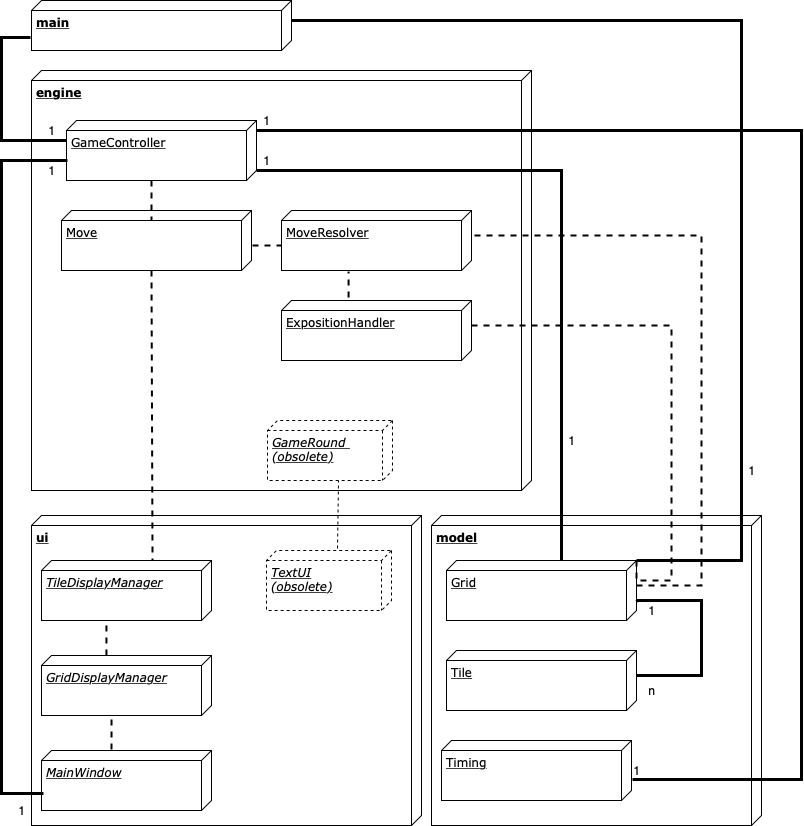

The diagram above was exported from draw.io. Its source (the exported page's mxGraphModel, read from the mxfile embedded in the PNG):
<mxGraphModel dx="816" dy="625" grid="1" gridSize="10" guides="1" tooltips="1" connect="1" arrows="1" fold="1" page="1" pageScale="1" pageWidth="1100" pageHeight="850" background="#ffffff" math="0" shadow="0">
  <root>
    <mxCell id="0" />
    <mxCell id="1" parent="0" />
    <mxCell id="39150e848f15840c-1" value="&lt;b&gt;ui&lt;/b&gt;" style="verticalAlign=top;align=left;spacingTop=8;spacingLeft=2;spacingRight=12;shape=cube;size=10;direction=south;fontStyle=4;html=1;rounded=0;shadow=0;comic=0;labelBackgroundColor=none;strokeWidth=1;fontFamily=Verdana;fontSize=12" parent="1" vertex="1">
      <mxGeometry x="40" y="525" width="390" height="310" as="geometry" />
    </mxCell>
    <mxCell id="39150e848f15840c-2" value="&lt;b&gt;model&lt;/b&gt;" style="verticalAlign=top;align=left;spacingTop=8;spacingLeft=2;spacingRight=12;shape=cube;size=10;direction=south;fontStyle=4;html=1;rounded=0;shadow=0;comic=0;labelBackgroundColor=none;strokeWidth=1;fontFamily=Verdana;fontSize=12" parent="1" vertex="1">
      <mxGeometry x="440" y="525" width="330" height="310" as="geometry" />
    </mxCell>
    <mxCell id="39150e848f15840c-3" value="&lt;b&gt;engine&lt;/b&gt;" style="verticalAlign=top;align=left;spacingTop=8;spacingLeft=2;spacingRight=12;shape=cube;size=10;direction=south;fontStyle=4;html=1;rounded=0;shadow=0;comic=0;labelBackgroundColor=none;strokeWidth=1;fontFamily=Verdana;fontSize=12" parent="1" vertex="1">
      <mxGeometry x="40" y="80" width="500" height="420" as="geometry" />
    </mxCell>
    <mxCell id="39150e848f15840c-18" style="edgeStyle=orthogonalEdgeStyle;rounded=0;html=1;labelBackgroundColor=none;startArrow=none;startFill=0;startSize=8;endArrow=none;endFill=0;endSize=16;fontFamily=Verdana;fontSize=12;entryX=0.74;entryY=1.004;entryDx=0;entryDy=0;entryPerimeter=0;strokeWidth=3;" parent="1" source="wnrlpP6G_q_C62gEnCeb-3" target="wnrlpP6G_q_C62gEnCeb-1" edge="1">
      <mxGeometry relative="1" as="geometry">
        <Array as="points">
          <mxPoint x="10" y="150" />
          <mxPoint x="10" y="47" />
        </Array>
        <mxPoint x="20" y="50" as="targetPoint" />
      </mxGeometry>
    </mxCell>
    <mxCell id="wnrlpP6G_q_C62gEnCeb-1" value="&lt;b&gt;main&lt;/b&gt;" style="verticalAlign=top;align=left;spacingTop=8;spacingLeft=2;spacingRight=12;shape=cube;size=10;direction=south;fontStyle=4;html=1;rounded=0;shadow=0;comic=0;labelBackgroundColor=none;strokeWidth=1;fontFamily=Verdana;fontSize=12" parent="1" vertex="1">
      <mxGeometry x="40" y="10" width="260" height="50" as="geometry" />
    </mxCell>
    <mxCell id="wnrlpP6G_q_C62gEnCeb-3" value="GameController" style="verticalAlign=top;align=left;spacingTop=8;spacingLeft=2;spacingRight=12;shape=cube;size=10;direction=south;fontStyle=4;html=1;rounded=0;shadow=0;comic=0;labelBackgroundColor=none;strokeWidth=1;fontFamily=Verdana;fontSize=12" parent="1" vertex="1">
      <mxGeometry x="75" y="130" width="190" height="60" as="geometry" />
    </mxCell>
    <mxCell id="wnrlpP6G_q_C62gEnCeb-4" value="Grid" style="verticalAlign=top;align=left;spacingTop=8;spacingLeft=2;spacingRight=12;shape=cube;size=10;direction=south;fontStyle=4;html=1;rounded=0;shadow=0;comic=0;labelBackgroundColor=none;strokeWidth=1;fontFamily=Verdana;fontSize=12" parent="1" vertex="1">
      <mxGeometry x="455" y="570" width="190" height="60" as="geometry" />
    </mxCell>
    <mxCell id="wnrlpP6G_q_C62gEnCeb-7" value="1" style="text;html=1;strokeColor=none;fillColor=none;align=center;verticalAlign=middle;whiteSpace=wrap;rounded=0;" parent="1" vertex="1">
      <mxGeometry x="40" y="130" width="40" height="20" as="geometry" />
    </mxCell>
    <mxCell id="wnrlpP6G_q_C62gEnCeb-8" style="edgeStyle=orthogonalEdgeStyle;rounded=0;html=1;labelBackgroundColor=none;startArrow=none;startFill=0;startSize=8;endArrow=none;endFill=0;endSize=16;fontFamily=Verdana;fontSize=12;strokeWidth=3;" parent="1" source="wnrlpP6G_q_C62gEnCeb-4" edge="1">
      <mxGeometry relative="1" as="geometry">
        <Array as="points">
          <mxPoint x="570" y="180" />
          <mxPoint x="265" y="180" />
        </Array>
        <mxPoint x="362.5" y="283" as="sourcePoint" />
        <mxPoint x="265" y="180" as="targetPoint" />
      </mxGeometry>
    </mxCell>
    <mxCell id="wnrlpP6G_q_C62gEnCeb-9" value="Tile" style="verticalAlign=top;align=left;spacingTop=8;spacingLeft=2;spacingRight=12;shape=cube;size=10;direction=south;fontStyle=4;html=1;rounded=0;shadow=0;comic=0;labelBackgroundColor=none;strokeWidth=1;fontFamily=Verdana;fontSize=12" parent="1" vertex="1">
      <mxGeometry x="455" y="660" width="190" height="60" as="geometry" />
    </mxCell>
    <mxCell id="wnrlpP6G_q_C62gEnCeb-11" style="edgeStyle=orthogonalEdgeStyle;rounded=0;html=1;labelBackgroundColor=none;startArrow=none;startFill=0;startSize=8;endArrow=none;endFill=0;endSize=16;fontFamily=Verdana;fontSize=12;entryX=0.683;entryY=0;entryDx=0;entryDy=0;strokeWidth=3;exitX=0;exitY=0;exitDx=25;exitDy=0;exitPerimeter=0;entryPerimeter=0;" parent="1" target="wnrlpP6G_q_C62gEnCeb-4" edge="1" source="wnrlpP6G_q_C62gEnCeb-9">
      <mxGeometry relative="1" as="geometry">
        <Array as="points">
          <mxPoint x="710" y="685" />
          <mxPoint x="710" y="610" />
          <mxPoint x="646" y="610" />
        </Array>
        <mxPoint x="650" y="580" as="sourcePoint" />
        <mxPoint x="650" y="450" as="targetPoint" />
      </mxGeometry>
    </mxCell>
    <mxCell id="wnrlpP6G_q_C62gEnCeb-12" value="1" style="text;html=1;strokeColor=none;fillColor=none;align=center;verticalAlign=middle;whiteSpace=wrap;rounded=0;" parent="1" vertex="1">
      <mxGeometry x="640" y="610" width="40" height="20" as="geometry" />
    </mxCell>
    <mxCell id="wnrlpP6G_q_C62gEnCeb-13" value="n" style="text;html=1;strokeColor=none;fillColor=none;align=center;verticalAlign=middle;whiteSpace=wrap;rounded=0;" parent="1" vertex="1">
      <mxGeometry x="640" y="690" width="40" height="20" as="geometry" />
    </mxCell>
    <mxCell id="wnrlpP6G_q_C62gEnCeb-15" value="1" style="text;html=1;strokeColor=none;fillColor=none;align=center;verticalAlign=middle;whiteSpace=wrap;rounded=0;" parent="1" vertex="1">
      <mxGeometry x="255" y="160" width="40" height="20" as="geometry" />
    </mxCell>
    <mxCell id="wnrlpP6G_q_C62gEnCeb-17" value="&lt;i&gt;TextUI&lt;br&gt;(obsolete)&lt;/i&gt;" style="verticalAlign=top;align=left;spacingTop=8;spacingLeft=2;spacingRight=12;shape=cube;size=10;direction=south;fontStyle=4;html=1;rounded=0;shadow=0;comic=0;labelBackgroundColor=none;strokeWidth=1;fontFamily=Verdana;fontSize=12;dashed=1;" parent="1" vertex="1">
      <mxGeometry x="275" y="560" width="125" height="60" as="geometry" />
    </mxCell>
    <mxCell id="wnrlpP6G_q_C62gEnCeb-18" value="&lt;i&gt;MainWindow&lt;/i&gt;" style="verticalAlign=top;align=left;spacingTop=8;spacingLeft=2;spacingRight=12;shape=cube;size=10;direction=south;fontStyle=4;html=1;rounded=0;shadow=0;comic=0;labelBackgroundColor=none;strokeWidth=1;fontFamily=Verdana;fontSize=12;" parent="1" vertex="1">
      <mxGeometry x="50" y="760" width="170" height="60" as="geometry" />
    </mxCell>
    <mxCell id="wnrlpP6G_q_C62gEnCeb-20" style="edgeStyle=orthogonalEdgeStyle;rounded=0;html=1;labelBackgroundColor=none;startArrow=none;startFill=0;startSize=8;endArrow=none;endFill=0;endSize=16;fontFamily=Verdana;fontSize=12;strokeWidth=3;entryX=0.717;entryY=0.99;entryDx=0;entryDy=0;entryPerimeter=0;" parent="1" edge="1" target="wnrlpP6G_q_C62gEnCeb-18">
      <mxGeometry relative="1" as="geometry">
        <Array as="points">
          <mxPoint x="10" y="170" />
          <mxPoint x="10" y="803" />
        </Array>
        <mxPoint x="76" y="170" as="sourcePoint" />
        <mxPoint x="50" y="495" as="targetPoint" />
      </mxGeometry>
    </mxCell>
    <mxCell id="wnrlpP6G_q_C62gEnCeb-21" value="Move" style="verticalAlign=top;align=left;spacingTop=8;spacingLeft=2;spacingRight=12;shape=cube;size=10;direction=south;fontStyle=4;html=1;rounded=0;shadow=0;comic=0;labelBackgroundColor=none;strokeWidth=1;fontFamily=Verdana;fontSize=12" parent="1" vertex="1">
      <mxGeometry x="70" y="220" width="190" height="60" as="geometry" />
    </mxCell>
    <mxCell id="wnrlpP6G_q_C62gEnCeb-22" value="MoveResolver" style="verticalAlign=top;align=left;spacingTop=8;spacingLeft=2;spacingRight=12;shape=cube;size=10;direction=south;fontStyle=4;html=1;rounded=0;shadow=0;comic=0;labelBackgroundColor=none;strokeWidth=1;fontFamily=Verdana;fontSize=12" parent="1" vertex="1">
      <mxGeometry x="290" y="220" width="190" height="60" as="geometry" />
    </mxCell>
    <mxCell id="wnrlpP6G_q_C62gEnCeb-26" value="1" style="text;html=1;strokeColor=none;fillColor=none;align=center;verticalAlign=middle;whiteSpace=wrap;rounded=0;" parent="1" vertex="1">
      <mxGeometry x="560" y="440" width="40" height="20" as="geometry" />
    </mxCell>
    <mxCell id="wnrlpP6G_q_C62gEnCeb-27" style="edgeStyle=orthogonalEdgeStyle;rounded=0;html=1;labelBackgroundColor=none;startArrow=none;startFill=0;startSize=8;endArrow=none;endFill=0;endSize=16;fontFamily=Verdana;fontSize=12;entryX=0;entryY=0;entryDx=20;entryDy=0;entryPerimeter=0;strokeWidth=3;exitX=0;exitY=0;exitDx=0;exitDy=0;exitPerimeter=0;" parent="1" target="wnrlpP6G_q_C62gEnCeb-1" edge="1" source="wnrlpP6G_q_C62gEnCeb-4">
      <mxGeometry relative="1" as="geometry">
        <Array as="points">
          <mxPoint x="750" y="570" />
          <mxPoint x="750" y="30" />
        </Array>
        <mxPoint x="650" y="570" as="sourcePoint" />
        <mxPoint x="275" y="165" as="targetPoint" />
      </mxGeometry>
    </mxCell>
    <mxCell id="wnrlpP6G_q_C62gEnCeb-28" value="1" style="text;html=1;strokeColor=none;fillColor=none;align=center;verticalAlign=middle;whiteSpace=wrap;rounded=0;" parent="1" vertex="1">
      <mxGeometry x="40" y="170" width="40" height="20" as="geometry" />
    </mxCell>
    <mxCell id="wnrlpP6G_q_C62gEnCeb-29" value="1" style="text;html=1;strokeColor=none;fillColor=none;align=center;verticalAlign=middle;whiteSpace=wrap;rounded=0;" parent="1" vertex="1">
      <mxGeometry x="10" y="810" width="40" height="20" as="geometry" />
    </mxCell>
    <mxCell id="wnrlpP6G_q_C62gEnCeb-32" value="" style="endArrow=none;html=1;dashed=1;strokeWidth=2;entryX=1;entryY=0.588;entryDx=0;entryDy=0;entryPerimeter=0;" parent="1" target="Kf3edjqiYqh46XOTix1T-10" edge="1">
      <mxGeometry width="50" height="50" relative="1" as="geometry">
        <mxPoint x="120" y="759" as="sourcePoint" />
        <mxPoint x="119" y="740" as="targetPoint" />
      </mxGeometry>
    </mxCell>
    <mxCell id="wnrlpP6G_q_C62gEnCeb-34" value="" style="endArrow=none;html=1;dashed=1;strokeWidth=2;" parent="1" edge="1">
      <mxGeometry width="50" height="50" relative="1" as="geometry">
        <mxPoint x="160" y="190" as="sourcePoint" />
        <mxPoint x="160" y="230" as="targetPoint" />
      </mxGeometry>
    </mxCell>
    <mxCell id="wnrlpP6G_q_C62gEnCeb-35" value="" style="endArrow=none;html=1;dashed=1;strokeWidth=2;entryX=0;entryY=0;entryDx=35;entryDy=190;entryPerimeter=0;" parent="1" target="wnrlpP6G_q_C62gEnCeb-22" edge="1">
      <mxGeometry width="50" height="50" relative="1" as="geometry">
        <mxPoint x="261" y="255" as="sourcePoint" />
        <mxPoint x="60" y="740" as="targetPoint" />
      </mxGeometry>
    </mxCell>
    <mxCell id="wnrlpP6G_q_C62gEnCeb-36" value="ExpositionHandler" style="verticalAlign=top;align=left;spacingTop=8;spacingLeft=2;spacingRight=12;shape=cube;size=10;direction=south;fontStyle=4;html=1;rounded=0;shadow=0;comic=0;labelBackgroundColor=none;strokeWidth=1;fontFamily=Verdana;fontSize=12" parent="1" vertex="1">
      <mxGeometry x="290" y="310" width="190" height="60" as="geometry" />
    </mxCell>
    <mxCell id="wnrlpP6G_q_C62gEnCeb-37" value="" style="endArrow=none;html=1;dashed=1;strokeWidth=2;entryX=1.017;entryY=0.647;entryDx=0;entryDy=0;entryPerimeter=0;exitX=-0.05;exitY=0.647;exitDx=0;exitDy=0;exitPerimeter=0;" parent="1" source="wnrlpP6G_q_C62gEnCeb-36" target="wnrlpP6G_q_C62gEnCeb-22" edge="1">
      <mxGeometry width="50" height="50" relative="1" as="geometry">
        <mxPoint x="10" y="790" as="sourcePoint" />
        <mxPoint x="60" y="740" as="targetPoint" />
      </mxGeometry>
    </mxCell>
    <mxCell id="wnrlpP6G_q_C62gEnCeb-40" style="edgeStyle=orthogonalEdgeStyle;rounded=0;html=1;labelBackgroundColor=none;startArrow=none;startFill=0;startSize=8;endArrow=none;endFill=0;endSize=16;fontFamily=Verdana;fontSize=12;entryX=0;entryY=0;entryDx=25;entryDy=0;entryPerimeter=0;strokeWidth=2;dashed=1;exitX=0;exitY=0;exitDx=25;exitDy=0;exitPerimeter=0;" parent="1" target="wnrlpP6G_q_C62gEnCeb-22" edge="1" source="wnrlpP6G_q_C62gEnCeb-4">
      <mxGeometry relative="1" as="geometry">
        <Array as="points">
          <mxPoint x="710" y="595" />
          <mxPoint x="710" y="245" />
        </Array>
        <mxPoint x="650" y="480" as="sourcePoint" />
        <mxPoint x="310" y="40" as="targetPoint" />
      </mxGeometry>
    </mxCell>
    <mxCell id="wnrlpP6G_q_C62gEnCeb-41" style="edgeStyle=orthogonalEdgeStyle;rounded=0;html=1;labelBackgroundColor=none;startArrow=none;startFill=0;startSize=8;endArrow=none;endFill=0;endSize=16;fontFamily=Verdana;fontSize=12;entryX=0;entryY=0;entryDx=25;entryDy=0;entryPerimeter=0;strokeWidth=2;dashed=1;exitX=0;exitY=0;exitDx=0;exitDy=0;exitPerimeter=0;" parent="1" source="wnrlpP6G_q_C62gEnCeb-4" target="wnrlpP6G_q_C62gEnCeb-36" edge="1">
      <mxGeometry relative="1" as="geometry">
        <Array as="points">
          <mxPoint x="645" y="590" />
          <mxPoint x="680" y="590" />
          <mxPoint x="680" y="335" />
        </Array>
        <mxPoint x="660" y="490" as="sourcePoint" />
        <mxPoint x="490" y="255" as="targetPoint" />
      </mxGeometry>
    </mxCell>
    <mxCell id="wnrlpP6G_q_C62gEnCeb-43" value="1" style="text;html=1;strokeColor=none;fillColor=none;align=center;verticalAlign=middle;whiteSpace=wrap;rounded=0;" parent="1" vertex="1">
      <mxGeometry x="740" y="470" width="40" height="20" as="geometry" />
    </mxCell>
    <mxCell id="Kf3edjqiYqh46XOTix1T-1" value="&lt;i&gt;GameRound &lt;br&gt;(obsolete)&lt;/i&gt;" style="verticalAlign=top;align=left;spacingTop=8;spacingLeft=2;spacingRight=12;shape=cube;size=10;direction=south;fontStyle=4;html=1;rounded=0;shadow=0;comic=0;labelBackgroundColor=none;strokeWidth=1;fontFamily=Verdana;fontSize=12;dashed=1;" vertex="1" parent="1">
      <mxGeometry x="276" y="430" width="125" height="60" as="geometry" />
    </mxCell>
    <mxCell id="Kf3edjqiYqh46XOTix1T-2" value="Timing" style="verticalAlign=top;align=left;spacingTop=8;spacingLeft=2;spacingRight=12;shape=cube;size=10;direction=south;fontStyle=4;html=1;rounded=0;shadow=0;comic=0;labelBackgroundColor=none;strokeWidth=1;fontFamily=Verdana;fontSize=12" vertex="1" parent="1">
      <mxGeometry x="450" y="750" width="190" height="60" as="geometry" />
    </mxCell>
    <mxCell id="Kf3edjqiYqh46XOTix1T-6" style="edgeStyle=orthogonalEdgeStyle;rounded=0;html=1;labelBackgroundColor=none;startArrow=none;startFill=0;startSize=8;endArrow=none;endFill=0;endSize=16;fontFamily=Verdana;fontSize=12;strokeWidth=3;exitX=0.65;exitY=-0.005;exitDx=0;exitDy=0;exitPerimeter=0;" edge="1" parent="1" source="Kf3edjqiYqh46XOTix1T-2">
      <mxGeometry relative="1" as="geometry">
        <Array as="points">
          <mxPoint x="810" y="789" />
          <mxPoint x="810" y="140" />
        </Array>
        <mxPoint x="810" y="690" as="sourcePoint" />
        <mxPoint x="265" y="140" as="targetPoint" />
      </mxGeometry>
    </mxCell>
    <mxCell id="Kf3edjqiYqh46XOTix1T-7" value="1" style="text;html=1;strokeColor=none;fillColor=none;align=center;verticalAlign=middle;whiteSpace=wrap;rounded=0;" vertex="1" parent="1">
      <mxGeometry x="255" y="120" width="40" height="20" as="geometry" />
    </mxCell>
    <mxCell id="Kf3edjqiYqh46XOTix1T-8" value="1" style="text;html=1;strokeColor=none;fillColor=none;align=center;verticalAlign=middle;whiteSpace=wrap;rounded=0;" vertex="1" parent="1">
      <mxGeometry x="625" y="770" width="40" height="20" as="geometry" />
    </mxCell>
    <mxCell id="Kf3edjqiYqh46XOTix1T-9" value="" style="endArrow=none;html=1;dashed=1;strokeWidth=1;entryX=1;entryY=0.432;entryDx=0;entryDy=0;entryPerimeter=0;" edge="1" parent="1" target="Kf3edjqiYqh46XOTix1T-1">
      <mxGeometry width="50" height="50" relative="1" as="geometry">
        <mxPoint x="346" y="558" as="sourcePoint" />
        <mxPoint x="353" y="478" as="targetPoint" />
      </mxGeometry>
    </mxCell>
    <mxCell id="Kf3edjqiYqh46XOTix1T-10" value="&lt;i&gt;GridDisplayManager&lt;/i&gt;" style="verticalAlign=top;align=left;spacingTop=8;spacingLeft=2;spacingRight=12;shape=cube;size=10;direction=south;fontStyle=4;html=1;rounded=0;shadow=0;comic=0;labelBackgroundColor=none;strokeWidth=1;fontFamily=Verdana;fontSize=12;" vertex="1" parent="1">
      <mxGeometry x="50" y="665" width="170" height="60" as="geometry" />
    </mxCell>
    <mxCell id="Kf3edjqiYqh46XOTix1T-11" value="&lt;i&gt;TileDisplayManager&lt;/i&gt;" style="verticalAlign=top;align=left;spacingTop=8;spacingLeft=2;spacingRight=12;shape=cube;size=10;direction=south;fontStyle=4;html=1;rounded=0;shadow=0;comic=0;labelBackgroundColor=none;strokeWidth=1;fontFamily=Verdana;fontSize=12;" vertex="1" parent="1">
      <mxGeometry x="50" y="570" width="170" height="60" as="geometry" />
    </mxCell>
    <mxCell id="Kf3edjqiYqh46XOTix1T-12" value="" style="endArrow=none;html=1;dashed=1;strokeWidth=2;exitX=1.083;exitY=0.618;exitDx=0;exitDy=0;exitPerimeter=0;entryX=0;entryY=0.618;entryDx=0;entryDy=0;entryPerimeter=0;" edge="1" parent="1" source="Kf3edjqiYqh46XOTix1T-11" target="Kf3edjqiYqh46XOTix1T-10">
      <mxGeometry width="50" height="50" relative="1" as="geometry">
        <mxPoint x="130" y="769" as="sourcePoint" />
        <mxPoint x="130.03999999999996" y="730" as="targetPoint" />
      </mxGeometry>
    </mxCell>
    <mxCell id="Kf3edjqiYqh46XOTix1T-13" value="" style="endArrow=none;html=1;dashed=1;strokeWidth=2;exitX=0;exitY=0;exitDx=60;exitDy=100;exitPerimeter=0;entryX=0;entryY=0.347;entryDx=0;entryDy=0;entryPerimeter=0;" edge="1" parent="1" source="wnrlpP6G_q_C62gEnCeb-21" target="Kf3edjqiYqh46XOTix1T-11">
      <mxGeometry width="50" height="50" relative="1" as="geometry">
        <mxPoint x="124.94000000000005" y="634.98" as="sourcePoint" />
        <mxPoint x="124.94000000000005" y="670" as="targetPoint" />
      </mxGeometry>
    </mxCell>
  </root>
</mxGraphModel>